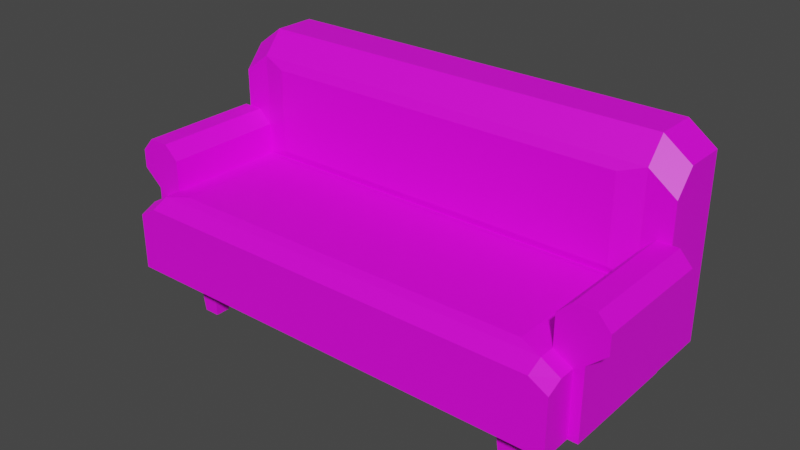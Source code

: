 # Source: sofa.blend  (saved by Blender 3.1.7; exported with 4.5.12 LTS)
import bpy
from mathutils import Matrix  # noqa: F401  (used for matrix-valued properties, if any)

bpy.ops.wm.read_factory_settings(use_empty=True)
scene = bpy.context.scene
scene.name = 'Scene'

# ---- images (referenced by path relative to the original .blend; pixels are not part of the script)
import os
ASSET_DIR = os.environ.get("B2B_ASSET_DIR", "")  # directory of the original .blend (textures are referenced by path, not embedded)
HERE = os.path.dirname(os.path.abspath(__file__))  # packed textures are extracted next to this script under _unpacked/

def load_image(name, relpath, width, height, colorspace="sRGB"):
    """Load a texture the original file referenced (path relative to the .blend, or extracted next to this script)."""
    p = next((c for c in (os.path.join(HERE, relpath), os.path.join(ASSET_DIR, relpath)) if relpath and os.path.exists(c)), "")
    if p:
        img = bpy.data.images.load(p, check_existing=True)
        img.name = name
    else:  # same state as the original file: an image datablock whose file is absent (Cycles renders it pink)
        img = bpy.data.images.new(name, width, height)
        img.source = "FILE"
        img.filepath = "//" + (relpath or name)
    img.colorspace_settings.name = colorspace
    return img
img_sofatextures_png = load_image('sofaTextures.png', 'sofaTextures.png', 1024, 1024, 'sRGB')

# ---- materials (node trees are filled in below, after node groups)
mat_sofamaterial = bpy.data.materials.new('sofaMaterial')
mat_sofamaterial.use_transparent_shadow = False

# ---- material node trees
mat_sofamaterial.use_nodes = True; mat_sofamaterial.node_tree.nodes.clear()
_N = mat_sofamaterial.node_tree.nodes; _L = mat_sofamaterial.node_tree.links
n0 = _N.new('ShaderNodeBsdfPrincipled'); n0.name = 'Principled BSDF'; n0.location = (10, 300)
n0.distribution = 'GGX'
n0.subsurface_method = 'RANDOM_WALK_SKIN'
n0.inputs[3].default_value = 1.45
n0.inputs[27].default_value = (0.0, 0.0, 0.0, 1.0)
n0.inputs[28].default_value = 1.0
n1 = _N.new('ShaderNodeOutputMaterial'); n1.name = 'Material Output'; n1.location = (300, 300)
n2 = _N.new('ShaderNodeTexImage'); n2.name = 'Image Texture'; n2.location = (-358, 281)
n2.image = img_sofatextures_png
n2.interpolation = 'Closest'
_L.new(n0.outputs[0], n1.inputs[0])
_L.new(n2.outputs[0], n0.inputs[0])
n1.is_active_output = True

# ---- world
world_world = bpy.data.worlds.new('World'); scene.world = world_world
world_world.use_nodes = True; world_world.node_tree.nodes.clear()
_N = world_world.node_tree.nodes; _L = world_world.node_tree.links
n0 = _N.new('ShaderNodeOutputWorld'); n0.name = 'World Output'; n0.location = (300, 300)
n1 = _N.new('ShaderNodeBackground'); n1.name = 'Background'; n1.location = (10, 300)
n1.inputs[0].default_value = (0.05088, 0.05088, 0.05088, 1.0)
_L.new(n1.outputs[0], n0.inputs[0])
n0.is_active_output = True
world_world.color = (0.05088, 0.05088, 0.05088)
world_world.use_sun_shadow = False
world_world.sun_shadow_jitter_overblur = 0.0

# ---- meshes
me_cube_001 = bpy.data.meshes.new('Cube.001')
me_cube_001.from_pydata([(5.411e-08, 0.1088, 0.4129), (0.7024, 0.1382, 0.1524), (0.624, 0.1088, 0.4129), (0.7024, 0.3443, 0.8243), (0.7024, -0.2722, 0.1524), (0.7637, -0.2722, 0.3667), (0.7637, -0.3792, 0.1524), (0.7637, -0.2722, 0.1524), (5.411e-08, 0.3443, 0.8243), (5.411e-08, -0.3792, 0.1524), (0.7024, 0.2038, 0.8243), (0.62, 0.1235, 0.7184), (5.411e-08, 0.1235, 0.7184), (5.411e-08, 0.2038, 0.8243), (0.7637, -0.3255, 0.3667), (0.7637, -0.3792, 0.3419), (5.411e-08, -0.296, 0.4129), (5.411e-08, -0.3792, 0.3769), (0.7943, 0.1382, 0.403), (0.7943, 0.1382, 0.1524), (0.7943, 0.3443, 0.1524), (0.7943, 0.3443, 0.7566), (0.7943, 0.1382, 0.6799), (0.7943, 0.2038, 0.7566), (0.7024, -0.3792, 0.3769), (0.624, -0.296, 0.4129), (0.7024, -0.3792, 0.1524), (5.411e-08, 0.1235, 0.4322), (0.62, 0.1235, 0.4322), (0.7024, -0.2722, 0.403), (0.7024, -0.3255, 0.403), (5.411e-08, -0.3255, 0.403), (5.411e-08, 0.1382, 0.403), (0.7024, 0.1382, 0.403), (5.411e-08, 0.1382, 0.7476), (0.7024, 0.1382, 0.7476), (-0.7024, 0.1382, 0.1524), (-0.624, 0.1088, 0.4129), (-0.7024, 0.3443, 0.8243), (-0.7024, -0.2722, 0.1524), (-0.7637, -0.2722, 0.3667), (-0.7637, -0.3792, 0.1524), (-0.7637, -0.2722, 0.1524), (-0.7024, 0.2038, 0.8243), (-0.62, 0.1235, 0.7184), (-0.7637, -0.3255, 0.3667), (-0.7637, -0.3792, 0.3419), (-0.7943, 0.1382, 0.403), (-0.7943, 0.1382, 0.1524), (-0.7943, 0.3443, 0.1524), (-0.7943, 0.3443, 0.7566), (-0.7943, 0.1382, 0.6799), (-0.7943, 0.2038, 0.7566), (-0.7024, -0.3792, 0.3769), (-0.624, -0.296, 0.4129), (-0.7024, -0.3792, 0.1524), (-0.62, 0.1235, 0.4322), (-0.7024, -0.2722, 0.403), (-0.7024, -0.3255, 0.403), (-0.7024, 0.1382, 0.403), (-0.7024, 0.1382, 0.7476)], [], [(10, 35, 22, 23), (3, 21, 20, 49, 50, 38, 8), (13, 10, 3, 8), (1, 33, 29, 4), (26, 6, 15, 24), (4, 29, 5, 7), (27, 28, 11, 12), (7, 5, 14, 15, 6), (30, 14, 5, 29), (34, 35, 10, 13), (24, 15, 14, 30), (47, 51, 52, 50, 49, 48), (33, 1, 19, 18), (3, 10, 23, 21), (35, 33, 18, 22), (17, 24, 30, 31), (16, 25, 2, 0), (9, 26, 24, 17), (0, 2, 33, 32), (25, 16, 31, 30), (2, 25, 30, 29, 33), (28, 27, 32, 33), (12, 11, 35, 34), (11, 28, 33, 35), (20, 21, 23, 22, 18, 19), (43, 52, 51, 60), (13, 8, 38, 43), (36, 39, 57, 59), (55, 53, 46, 41), (39, 42, 40, 57), (27, 12, 44, 56), (42, 41, 46, 45, 40), (58, 57, 40, 45), (34, 13, 43, 60), (53, 58, 45, 46), (59, 47, 48, 36), (38, 50, 52, 43), (60, 51, 47, 59), (17, 31, 58, 53), (16, 0, 37, 54), (9, 17, 53, 55), (0, 32, 59, 37), (54, 58, 31, 16), (37, 59, 57, 58, 54), (56, 59, 32, 27), (12, 34, 60, 44), (44, 60, 59, 56), (9, 55, 41, 42, 39, 36, 48, 49, 20, 19, 1, 4, 7, 6, 26)])
_uv = me_cube_001.uv_layers.new(name='UVMap')
_uv.uv.foreach_set('vector', [0.6723, 0.4985, 0.6867, 0.5254, 0.6664, 0.5498, 0.6555, 0.5256, 0.5915, 0.4587, 0.5717, 0.4856, 0.3951, 0.4856, 0.3951, 0.02107, 0.5717, 0.02107, 0.5915, 0.04796, 0.5915, 0.2533, 0.8789, 0.407, 0.6723, 0.4985, 0.6347, 0.4669, 0.8574, 0.3598, 0.9517, 0.6514, 0.9696, 0.7403, 0.8306, 0.7587, 0.806, 0.6807, 0.7345, 0.7367, 0.7493, 0.7171, 0.791, 0.751, 0.7951, 0.7684, 0.806, 0.6807, 0.8306, 0.7587, 0.8127, 0.743, 0.7841, 0.6905, 0.9309, 0.5463, 0.7319, 0.6123, 0.7121, 0.5257, 0.8966, 0.4489, 0.7841, 0.6905, 0.8127, 0.743, 0.8038, 0.7495, 0.791, 0.751, 0.7493, 0.7171, 0.8129, 0.7658, 0.8038, 0.7495, 0.8127, 0.743, 0.8306, 0.7587, 0.8924, 0.4389, 0.6867, 0.5254, 0.6723, 0.4985, 0.8789, 0.407, 0.7951, 0.7684, 0.791, 0.751, 0.8038, 0.7495, 0.8129, 0.7658, 0.3011, 0.6257, 0.3006, 0.541, 0.3094, 0.5159, 0.3562, 0.4958, 0.3839, 0.7098, 0.3075, 0.7175, 0.7075, 0.632, 0.7087, 0.7261, 0.6741, 0.7263, 0.6729, 0.6343, 0.6347, 0.4669, 0.6723, 0.4985, 0.6555, 0.5256, 0.6072, 0.5094, 0.6867, 0.5254, 0.7075, 0.632, 0.6729, 0.6343, 0.6664, 0.5498, 0.8029, 0.9909, 0.7951, 0.7684, 0.8129, 0.7658, 0.8237, 0.9904, 0.8339, 0.9899, 0.8244, 0.7886, 0.9616, 0.7669, 0.9799, 0.9818, 0.7228, 0.9872, 0.7345, 0.7367, 0.7951, 0.7684, 0.8029, 0.9909, 0.9799, 0.9818, 0.9616, 0.7669, 0.9696, 0.7403, 0.9906, 0.9809, 0.8244, 0.7886, 0.8339, 0.9899, 0.8237, 0.9904, 0.8129, 0.7658, 0.9616, 0.7669, 0.8244, 0.7886, 0.8129, 0.7658, 0.8306, 0.7587, 0.9696, 0.7403, 0.7319, 0.6123, 0.9309, 0.5463, 0.9344, 0.5569, 0.7075, 0.632, 0.8966, 0.4489, 0.7121, 0.5257, 0.6867, 0.5254, 0.8924, 0.4389, 0.7121, 0.5257, 0.7319, 0.6123, 0.7075, 0.632, 0.6867, 0.5254, 0.5973, 0.725, 0.6072, 0.5094, 0.6555, 0.5256, 0.6664, 0.5498, 0.6729, 0.6343, 0.6741, 0.7263, 0.2905, 0.4903, 0.3094, 0.5159, 0.3006, 0.541, 0.2783, 0.5183, 0.077, 0.4162, 0.09456, 0.3674, 0.3254, 0.4557, 0.2905, 0.4903, 0.0221, 0.6568, 0.1698, 0.6733, 0.1521, 0.7532, 0.01203, 0.747, 0.2459, 0.7228, 0.1883, 0.7598, 0.1909, 0.7421, 0.2294, 0.7046, 0.1698, 0.6733, 0.1924, 0.6811, 0.1686, 0.736, 0.1521, 0.7532, 0.0367, 0.5593, 0.06285, 0.4594, 0.2531, 0.5207, 0.2404, 0.6087, 0.1924, 0.6811, 0.2294, 0.7046, 0.1909, 0.7421, 0.178, 0.7416, 0.1686, 0.736, 0.1704, 0.7587, 0.1521, 0.7532, 0.1686, 0.736, 0.178, 0.7416, 0.06617, 0.4492, 0.077, 0.4162, 0.2905, 0.4903, 0.2783, 0.5183, 0.1883, 0.7598, 0.1704, 0.7587, 0.178, 0.7416, 0.1909, 0.7421, 0.2664, 0.6262, 0.3011, 0.6257, 0.3075, 0.7175, 0.273, 0.7201, 0.3254, 0.4557, 0.3562, 0.4958, 0.3094, 0.5159, 0.2905, 0.4903, 0.2783, 0.5183, 0.3006, 0.541, 0.3011, 0.6257, 0.2664, 0.6262, 0.1999, 0.9821, 0.1791, 0.9833, 0.1704, 0.7587, 0.1883, 0.7598, 0.169, 0.9838, 0.02283, 0.9884, 0.02232, 0.7727, 0.1609, 0.7824, 0.2794, 0.9714, 0.1999, 0.9821, 0.1883, 0.7598, 0.2459, 0.7228, 0.02283, 0.9884, 0.01203, 0.9884, 0.01203, 0.747, 0.02232, 0.7727, 0.1609, 0.7824, 0.1704, 0.7587, 0.1791, 0.9833, 0.169, 0.9838, 0.02232, 0.7727, 0.01203, 0.747, 0.1521, 0.7532, 0.1704, 0.7587, 0.1609, 0.7824, 0.2404, 0.6087, 0.2664, 0.6262, 0.03406, 0.5702, 0.0367, 0.5593, 0.06285, 0.4594, 0.06617, 0.4492, 0.2783, 0.5183, 0.2531, 0.5207, 0.2531, 0.5207, 0.2783, 0.5183, 0.2664, 0.6262, 0.2404, 0.6087, 0.9364, 0.2276, 0.9364, 0.2992, 0.9364, 0.3055, 0.9255, 0.3055, 0.9255, 0.2992, 0.8836, 0.2992, 0.8836, 0.3086, 0.8626, 0.3086, 0.8626, 0.1465, 0.8836, 0.1465, 0.8836, 0.1559, 0.9255, 0.1559, 0.9255, 0.1496, 0.9364, 0.1496, 0.9364, 0.1559])
me_cube_001.materials.append(mat_sofamaterial)
me_cube_001.use_remesh_fix_poles = True
me_cube_001.use_remesh_preserve_attributes = False
me_cube_001.update()
me_cube_003 = bpy.data.meshes.new('Cube.003')
me_cube_003.from_pydata([(-0.08254, -0.2052, -0.2537), (-0.08254, 0.2052, -0.2537), (0.01139, -0.2052, -0.2537), (0.01139, 0.2052, -0.2537), (0.01139, 0.2052, -0.01784), (0.01139, -0.2052, -0.01784), (0.07332, 0.2052, 0.03684), (0.07332, -0.2052, 0.03684), (-0.03633, -0.2052, 0.145), (-0.08254, -0.2052, 0.09923), (-0.08254, 0.2052, 0.09923), (-0.03633, 0.2052, 0.145), (0.07332, -0.2052, 0.09923), (0.032, -0.2052, 0.145), (0.032, 0.2052, 0.145), (0.07332, 0.2052, 0.09923)], [], [(14, 11, 8, 13), (6, 15, 12, 7), (0, 9, 10, 1), (1, 3, 2, 0), (1, 10, 11, 14, 15, 6, 4, 3), (3, 4, 5, 2), (4, 6, 7, 5), (8, 11, 10, 9), (14, 13, 12, 15), (2, 5, 7, 12, 13, 8, 9, 0)])
_uv = me_cube_003.uv_layers.new(name='UVMap')
_uv.uv.foreach_set('vector', [0.1297, 0.06071, 0.1297, 0.03935, 0.258, 0.03935, 0.258, 0.06071, 0.1297, 0.0995, 0.1297, 0.07999, 0.258, 0.07999, 0.258, 0.0995, 0.258, 0.2284, 0.258, 0.3388, 0.1297, 0.3388, 0.1297, 0.2284, 0.1297, 0.2284, 0.1297, 0.1991, 0.258, 0.1991, 0.258, 0.2284, 0.1297, 0.2284, 0.01932, 0.2284, 0.005009, 0.214, 0.005009, 0.1926, 0.01932, 0.1797, 0.03883, 0.1797, 0.05592, 0.1991, 0.1297, 0.1991, 0.1297, 0.1991, 0.1297, 0.1253, 0.258, 0.1253, 0.258, 0.1991, 0.1297, 0.1253, 0.1297, 0.0995, 0.258, 0.0995, 0.258, 0.1253, 0.258, 0.03935, 0.1297, 0.03935, 0.1297, 0.01901, 0.258, 0.01901, 0.1297, 0.06071, 0.258, 0.06071, 0.258, 0.07999, 0.1297, 0.07999, 0.258, 0.1991, 0.3317, 0.1991, 0.3488, 0.1797, 0.3683, 0.1797, 0.3827, 0.1926, 0.3827, 0.214, 0.3683, 0.2284, 0.258, 0.2284])
me_cube_003.materials.append(mat_sofamaterial)
me_cube_003.use_remesh_fix_poles = True
me_cube_003.use_remesh_preserve_attributes = False
me_cube_003.update()
me_cube_004 = bpy.data.meshes.new('Cube.004')
me_cube_004.from_pydata([(0.08254, -0.2052, -0.2537), (0.08254, 0.2052, -0.2537), (-0.01139, -0.2052, -0.2537), (-0.01139, 0.2052, -0.2537), (-0.01139, 0.2052, -0.01784), (-0.01139, -0.2052, -0.01784), (-0.07332, 0.2052, 0.03684), (-0.07332, -0.2052, 0.03684), (0.03633, -0.2052, 0.145), (0.08254, -0.2052, 0.09923), (0.08254, 0.2052, 0.09923), (0.03633, 0.2052, 0.145), (-0.07332, -0.2052, 0.09923), (-0.032, -0.2052, 0.145), (-0.032, 0.2052, 0.145), (-0.07332, 0.2052, 0.09923)], [], [(14, 13, 8, 11), (6, 7, 12, 15), (0, 1, 10, 9), (1, 0, 2, 3), (1, 3, 4, 6, 15, 14, 11, 10), (3, 2, 5, 4), (4, 5, 7, 6), (8, 9, 10, 11), (14, 15, 12, 13), (2, 0, 9, 8, 13, 12, 7, 5)])
_uv = me_cube_004.uv_layers.new(name='UVMap')
_uv.uv.foreach_set('vector', [0.4282, 0.6848, 0.5574, 0.6848, 0.5574, 0.6633, 0.4282, 0.6633, 0.4282, 0.7239, 0.5574, 0.7239, 0.5574, 0.7043, 0.4282, 0.7043, 0.5574, 0.8538, 0.4282, 0.8538, 0.4282, 0.965, 0.5574, 0.965, 0.4282, 0.8538, 0.5574, 0.8538, 0.5574, 0.8242, 0.4282, 0.8242, 0.4282, 0.8538, 0.4282, 0.8242, 0.3539, 0.8242, 0.3366, 0.8047, 0.317, 0.8047, 0.3026, 0.8177, 0.3026, 0.8393, 0.317, 0.8538, 0.4282, 0.8242, 0.5574, 0.8242, 0.5574, 0.7499, 0.4282, 0.7499, 0.4282, 0.7499, 0.5574, 0.7499, 0.5574, 0.7239, 0.4282, 0.7239, 0.5574, 0.6633, 0.5574, 0.6428, 0.4282, 0.6428, 0.4282, 0.6633, 0.4282, 0.6848, 0.4282, 0.7043, 0.5574, 0.7043, 0.5574, 0.6848, 0.5574, 0.8242, 0.5574, 0.8538, 0.6686, 0.8538, 0.6831, 0.8393, 0.6831, 0.8177, 0.6686, 0.8047, 0.649, 0.8047, 0.6318, 0.8242])
me_cube_004.materials.append(mat_sofamaterial)
me_cube_004.use_remesh_fix_poles = True
me_cube_004.use_remesh_preserve_attributes = False
me_cube_004.update()
me_cube_002 = bpy.data.meshes.new('Cube.002')
me_cube_002.from_pydata([(0.6248, -0.2887, 0.1524), (0.6248, -0.2164, 0.1524), (0.6248, 0.1814, 0.1524), (0.6248, 0.2538, 0.1524), (0.5494, -0.2887, 0.1524), (0.5494, -0.2164, 0.1524), (0.5494, 0.1814, 0.1524), (0.5494, 0.2538, 0.1524), (0.6134, -0.2778, 0.0), (0.6134, -0.2273, 0.0), (0.6137, 0.1921, 0.0), (0.6137, 0.243, 0.0), (0.5609, -0.2778, 0.0), (0.5609, -0.2273, 0.0), (0.5606, 0.1921, 0.0), (0.5606, 0.243, 0.0), (-0.6248, -0.2887, 0.1524), (-0.6248, -0.2164, 0.1524), (-0.6248, 0.1814, 0.1524), (-0.6248, 0.2538, 0.1524), (-0.5494, -0.2887, 0.1524), (-0.5494, -0.2164, 0.1524), (-0.5494, 0.1814, 0.1524), (-0.5494, 0.2538, 0.1524), (-0.6134, -0.2778, 0.0), (-0.6134, -0.2273, 0.0), (-0.6137, 0.1921, 0.0), (-0.6137, 0.243, 0.0), (-0.5609, -0.2778, 0.0), (-0.5609, -0.2273, 0.0), (-0.5606, 0.1921, 0.0), (-0.5606, 0.243, 0.0)], [], [(2, 6, 14, 10), (0, 4, 12, 8), (11, 10, 14, 15), (9, 8, 12, 13), (6, 7, 15, 14), (4, 5, 13, 12), (3, 2, 10, 11), (1, 0, 8, 9), (5, 1, 9, 13), (7, 3, 11, 15), (18, 26, 30, 22), (16, 24, 28, 20), (27, 31, 30, 26), (25, 29, 28, 24), (22, 30, 31, 23), (20, 28, 29, 21), (19, 27, 26, 18), (17, 25, 24, 16), (21, 29, 25, 17), (23, 31, 27, 19)])
_uv = me_cube_002.uv_layers.new(name='UVMap')
_uv.uv.foreach_set('vector', [0.6495, 0.1649, 0.6461, 0.1413, 0.6945, 0.1379, 0.6969, 0.1545, 0.6587, 0.3661, 0.6551, 0.3417, 0.7052, 0.3381, 0.7077, 0.3551, 0.7113, 0.1218, 0.7113, 0.1379, 0.6945, 0.1379, 0.6945, 0.1218, 0.7224, 0.3215, 0.7224, 0.3381, 0.7052, 0.3381, 0.7052, 0.3215, 0.6461, 0.1413, 0.6461, 0.1184, 0.6945, 0.1218, 0.6945, 0.1379, 0.6551, 0.3417, 0.6551, 0.318, 0.7052, 0.3215, 0.7052, 0.3381, 0.656, 0.1869, 0.6495, 0.1649, 0.6969, 0.1545, 0.7014, 0.17, 0.6587, 0.2935, 0.6655, 0.2708, 0.7124, 0.2887, 0.7077, 0.3045, 0.6551, 0.318, 0.6587, 0.2935, 0.7077, 0.3045, 0.7052, 0.3215, 0.6461, 0.1184, 0.6495, 0.09483, 0.6969, 0.1052, 0.6945, 0.1218, 0.8037, 0.2663, 0.7556, 0.2601, 0.7566, 0.2433, 0.805, 0.2425, 0.8031, 0.131, 0.7509, 0.1192, 0.7536, 0.1011, 0.8069, 0.1049, 0.7384, 0.2287, 0.7552, 0.2273, 0.7566, 0.2433, 0.7398, 0.2448, 0.7352, 0.08347, 0.7536, 0.08347, 0.7536, 0.1011, 0.7352, 0.1011, 0.805, 0.2425, 0.7566, 0.2433, 0.7552, 0.2273, 0.803, 0.2197, 0.8069, 0.1049, 0.7536, 0.1011, 0.7536, 0.08347, 0.8069, 0.07964, 0.7992, 0.2887, 0.7525, 0.2759, 0.7556, 0.2601, 0.8037, 0.2663, 0.8031, 0.05359, 0.7509, 0.0653, 0.7458, 0.04843, 0.7958, 0.02939, 0.8069, 0.07964, 0.7536, 0.08347, 0.7509, 0.0653, 0.8031, 0.05359, 0.803, 0.2197, 0.7552, 0.2273, 0.7513, 0.2109, 0.7976, 0.1964])
me_cube_002.materials.append(mat_sofamaterial)
me_cube_002.use_remesh_fix_poles = True
me_cube_002.use_remesh_preserve_attributes = False
me_cube_002.update()

# ---- objects
ob_sofa = bpy.data.objects.new('sofa', me_cube_001)
ob_sofaleftarmrest = bpy.data.objects.new('sofaLeftArmrest', me_cube_003)
ob_sofarightarmrest = bpy.data.objects.new('sofaRightArmrest', me_cube_004)
ob_sofalegs = bpy.data.objects.new('sofaLegs', me_cube_002)

# ---- transforms, parenting, visibility, modifiers, constraints
ob_sofa.location = (-5.411e-08, 0.2449, 0.0002888)
ob_sofaleftarmrest.location = (0.7849, 0.1779, 0.4064)
ob_sofarightarmrest.location = (-0.7849, 0.1779, 0.4064)
ob_sofalegs.location = (-5.411e-08, 0.2449, 0.0002888)

# ---- collection membership
scene.collection.objects.link(ob_sofa)
scene.collection.objects.link(ob_sofaleftarmrest)
scene.collection.objects.link(ob_sofarightarmrest)
scene.collection.objects.link(ob_sofalegs)

# ---- scene / render settings (as saved in the file)
scene.frame_start = 1; scene.frame_end = 250; scene.frame_set(1)
scene.render.engine = 'BLENDER_EEVEE_NEXT'
scene.cycles.sampling_pattern = 'TABULATED_SOBOL'
scene.cycles.use_light_tree = False
scene.view_settings.view_transform = 'Filmic'
bpy.context.view_layer.update()

# ---- added for rendering (the .blend has no active camera and no usable light): camera, sun
cam_auto = bpy.data.cameras.new('AutoCamera')
cam_auto.lens = 50.0
cam_auto.sensor_width = 36.0
cam_auto.clip_end = 1000.0
ob_auto_camera = bpy.data.objects.new('AutoCamera', cam_auto)
scene.collection.objects.link(ob_auto_camera)
ob_auto_camera.location = (1.88462, -2.0341, 1.92012)
ob_auto_camera.rotation_euler = (1.09748, -7.21219e-08, 0.694738)
scene.camera = ob_auto_camera
light_auto_sun = bpy.data.lights.new('AutoSun', 'SUN')
light_auto_sun.energy = 3.0
light_auto_sun.angle = 0.0523599
ob_auto_sun = bpy.data.objects.new('AutoSun', light_auto_sun)
scene.collection.objects.link(ob_auto_sun)
ob_auto_sun.rotation_euler = (0.872665, 0.174533, 0.523599)
bpy.context.view_layer.update()
